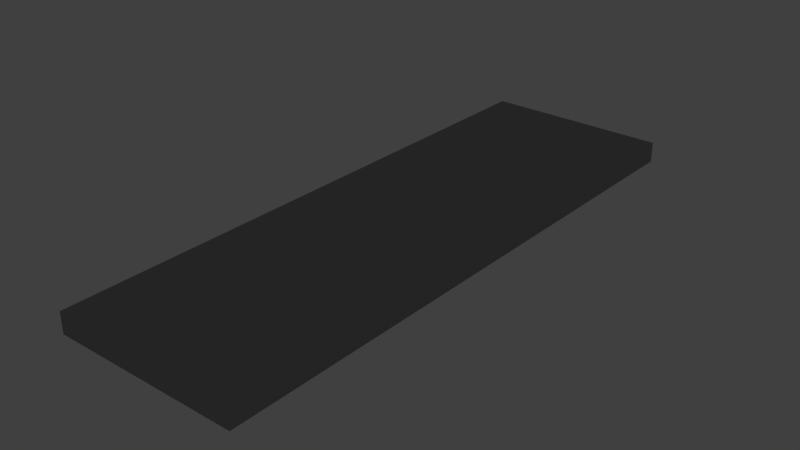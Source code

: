 # Source: Schiebet_r1.blend  (saved by Blender 2.75.0; exported with 4.5.12 LTS)
import bpy
from mathutils import Matrix  # noqa: F401  (used for matrix-valued properties, if any)

bpy.ops.wm.read_factory_settings(use_empty=True)
scene = bpy.context.scene
scene.name = 'Scene'

# ---- collections
col_collection_1 = bpy.data.collections.new('Collection 1'); scene.collection.children.link(col_collection_1)

# ---- materials (node trees are filled in below, after node groups)
mat_material_001 = bpy.data.materials.new('Material.001')
mat_material_001.alpha_threshold = 0.0
mat_material_001.roughness = 0.5

# ---- material node trees
mat_material_001.use_nodes = True; mat_material_001.node_tree.nodes.clear()
_N = mat_material_001.node_tree.nodes; _L = mat_material_001.node_tree.links
n0 = _N.new('ShaderNodeOutputMaterial'); n0.name = 'Material Output'; n0.location = (300, 300)
n1 = _N.new('ShaderNodeBsdfAnisotropic'); n1.name = 'Glossy BSDF'; n1.location = (10, 300)
n1.distribution = 'GGX'
n1.inputs[0].default_value = (0.3, 0.3, 0.3, 1.0)
n1.inputs[1].default_value = 0.3162
_L.new(n1.outputs[0], n0.inputs[0])
n0.is_active_output = True

# ---- world
world_world = bpy.data.worlds.new('World'); scene.world = world_world
world_world.color = (0.05088, 0.05088, 0.05088)
world_world.use_sun_shadow = False
world_world.sun_shadow_jitter_overblur = 0.0
world_world.cycles.sampling_method = 'MANUAL'
world_world.cycles.sample_map_resolution = 256

# ---- meshes
me_plane = bpy.data.meshes.new('Plane')
me_plane.from_pydata([(-0.1429, -0.2222, 0.0), (0.1429, -0.2222, 0.0), (-0.1429, 0.2222, 0.0), (0.1429, 0.2222, 0.0), (-0.1429, -0.2222, 0.5), (0.1429, -0.2222, 0.5), (-0.1429, 0.2222, 0.5), (0.1429, 0.2222, 0.5)], [], [(0, 2, 3, 1), (4, 5, 7, 6), (3, 2, 6, 7), (0, 1, 5, 4), (1, 3, 7, 5), (2, 0, 4, 6)])
_uv = me_plane.uv_layers.new(name='UVMap')
_uv.uv.foreach_set('vector', [0.0, 0.0, 1.0, 0.0, 1.0, 1.0, 0.0, 1.0, 0.0, 0.0, 1.0, 0.0, 1.0, 1.0, 0.0, 1.0, 0.0, 0.0, 1.0, 0.0, 1.0, 1.0, 0.0, 1.0, 0.0, 0.0, 1.0, 0.0, 1.0, 1.0, 0.0, 1.0, 0.0, 0.0, 1.0, 0.0, 1.0, 1.0, 0.0, 1.0, 0.0, 0.0, 1.0, 0.0, 1.0, 1.0, 0.0, 1.0])
me_plane.materials.append(mat_material_001)
me_plane.use_remesh_preserve_volume = False
me_plane.use_remesh_preserve_attributes = False
me_plane.use_mirror_vertex_groups = False
me_plane.update()

# ---- objects
ob_plane = bpy.data.objects.new('Plane', me_plane)

# ---- transforms, parenting, visibility, modifiers, constraints
ob_plane.location = (0.0, 0.0, 0.265)
ob_plane.scale = (15.75, 31.5, 1.0)
ob_plane.lineart.crease_threshold = 0.0

# ---- collection membership
col_collection_1.objects.link(ob_plane)

# ---- scene / render settings (as saved in the file)
scene.frame_start = 1; scene.frame_end = 250; scene.frame_set(1)
scene.render.engine = 'CYCLES'
scene.render.resolution_percentage = 50
scene.render.dither_intensity = 0.0
scene.cycles.use_denoising = False
scene.cycles.samples = 10
scene.cycles.sampling_pattern = 'TABULATED_SOBOL'
scene.cycles.light_sampling_threshold = 0.0
scene.cycles.use_adaptive_sampling = False
scene.cycles.use_light_tree = False
scene.cycles.blur_glossy = 0.0
scene.cycles.pixel_filter_type = 'GAUSSIAN'
scene.cycles.sample_clamp_indirect = 0.0
scene.view_settings.view_transform = 'Standard'
bpy.context.view_layer.update()

# ---- added for rendering (the .blend has no active camera and no usable light): camera, sun
cam_auto = bpy.data.cameras.new('AutoCamera')
cam_auto.lens = 50.0
cam_auto.sensor_width = 36.0
cam_auto.clip_end = 1000.0
ob_auto_camera = bpy.data.objects.new('AutoCamera', cam_auto)
scene.collection.objects.link(ob_auto_camera)
ob_auto_camera.location = (13.6137, -16.3364, 11.406)
ob_auto_camera.rotation_euler = (1.09748, -7.21219e-08, 0.694738)
scene.camera = ob_auto_camera
light_auto_sun = bpy.data.lights.new('AutoSun', 'SUN')
light_auto_sun.energy = 3.0
light_auto_sun.angle = 0.0523599
ob_auto_sun = bpy.data.objects.new('AutoSun', light_auto_sun)
scene.collection.objects.link(ob_auto_sun)
ob_auto_sun.rotation_euler = (0.872665, 0.174533, 0.523599)
bpy.context.view_layer.update()
